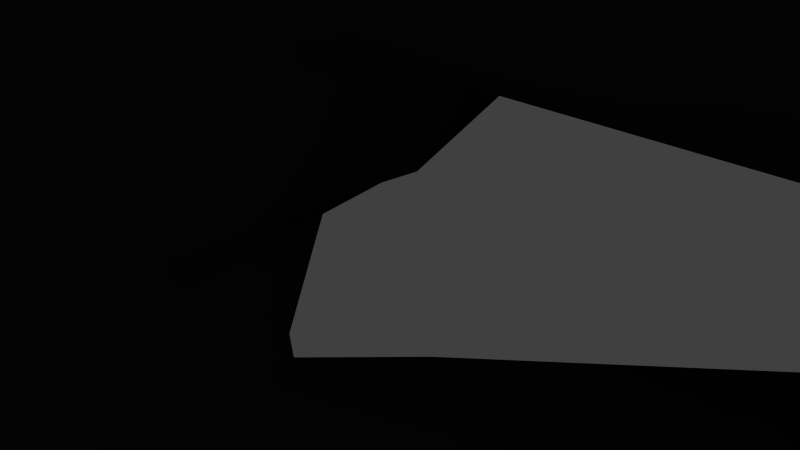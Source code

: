 # Source: destroyer.blend  (saved by Blender 2.66.0; exported with 4.5.12 LTS)
import bpy
from mathutils import Matrix  # noqa: F401  (used for matrix-valued properties, if any)

bpy.ops.wm.read_factory_settings(use_empty=True)
scene = bpy.context.scene
scene.name = 'Scene'

# ---- collections
col_collection_1 = bpy.data.collections.new('Collection 1'); scene.collection.children.link(col_collection_1)

# ---- materials (node trees are filled in below, after node groups)
mat_material = bpy.data.materials.new('Material')
mat_material.alpha_threshold = 0.0
mat_material.use_transparent_shadow = False
mat_material.roughness = 0.5
mat_material.line_color = (0.0, 0.0, 0.0, 1.0)
mat_destroyer_material = bpy.data.materials.new('destroyer_material')
mat_destroyer_material.alpha_threshold = 0.0
mat_destroyer_material.use_transparent_shadow = False
mat_destroyer_material.diffuse_color = (0.0, 0.0, 0.0, 1.0)
mat_destroyer_material.roughness = 0.5
mat_destroyer_material.line_color = (0.0, 0.0, 0.0, 1.0)

# ---- material node trees

# ---- world
world_world = bpy.data.worlds.new('World'); scene.world = world_world
world_world.color = (0.05088, 0.05088, 0.05088)
world_world.use_sun_shadow = False
world_world.sun_shadow_jitter_overblur = 0.0
world_world.cycles.sampling_method = 'MANUAL'
world_world.cycles.sample_map_resolution = 256

# ---- cameras
cam_camera = bpy.data.cameras.new('Camera')
cam_camera.clip_end = 100.0
cam_camera.lens = 35.0
cam_camera.sensor_width = 32.0
cam_camera.sensor_height = 18.0
cam_camera.ortho_scale = 7.314
cam_camera.dof.focus_distance = 0.0
cam_camera.dof.aperture_fstop = 128.0

# ---- lights
light_lamp = bpy.data.lights.new('Lamp', 'POINT')
light_lamp.transmission_factor = 0.0
light_lamp.cutoff_distance = 30.0
light_lamp.energy = 100.0
light_lamp.shadow_buffer_clip_start = 1.001
light_lamp.shadow_soft_size = 0.1
light_lamp.shadow_maximum_resolution = 0.006
light_lamp.use_absolute_resolution = True
light_lamp.cycles.use_multiple_importance_sampling = False

# ---- meshes
me_0_destroyer_t_pso = bpy.data.meshes.new('0_Destroyer_T.PSO')
me_0_destroyer_t_pso.from_pydata([(-4.306, 255.3, -39.48), (-4.701, 256.0, -41.11), (-2.013, 256.5, -41.24), (-6.019, 254.0, -39.48), (-6.534, 254.2, -40.3), (-5.11, 255.7, -41.0), (-1.516, 256.5, -41.25), (1.516, 256.5, -41.25), (1.28, 255.9, -39.48), (2.013, 256.5, -41.24), (4.701, 256.0, -41.11), (4.306, 255.3, -39.48), (5.11, 255.7, -41.0), (6.534, 254.2, -40.3), (6.019, 254.0, -39.48), (-1.777, 255.8, -39.48), (-4.743, 255.1, -39.48), (-1.28, 255.9, -39.48), (1.777, 255.8, -39.48), (4.743, 255.1, -39.48), (63.45, -257.7, -16.0), (-63.45, -257.7, -16.0), (-58.45, -257.7, 5.574), (58.45, -257.7, 5.574), (-53.32, -231.5, -47.0), (53.32, -231.5, -47.0), (53.32, -210.0, -47.0), (53.32, -231.5, -34.0), (-53.32, -231.5, -34.0), (-53.32, -210.0, -47.0), (-12.28, 250.1, -53.56), (-18.71, 237.0, -54.83), (0.0, 237.0, -54.83), (12.28, 250.1, -53.56), (18.71, 237.0, -54.83), (0.0, 255.5, -52.03), (0.0, 259.9, -46.0), (-6.688, 258.9, -46.0), (-11.16, 256.1, -46.0), (6.688, 258.9, -46.0), (11.16, 256.1, -46.0), (-65.94, 116.8, -55.21), (-57.29, 159.8, -54.71), (-73.67, 159.8, -54.71), (-61.98, 101.8, -55.21), (65.94, 116.8, -55.21), (73.67, 159.8, -54.71), (57.29, 159.8, -54.71), (61.98, 101.8, -55.21), (-63.5, 52.43, -52.72), (0.0, 161.8, -60.21), (63.5, 52.43, -52.72), (-53.91, -2.45, -52.23), (53.91, -2.45, -52.23), (-77.99, -59.49, -40.62), (-73.24, -59.49, -53.3), (77.99, -59.49, -40.62), (59.75, 0.0, -40.62), (73.24, -59.49, -53.3), (-59.75, 0.0, -40.62), (-70.0, -210.0, -39.0), (70.0, -210.0, -39.0), (-23.13, 238.0, -46.0), (-60.12, 162.8, -46.0), (60.12, 162.8, -46.0), (23.13, 238.0, -46.0), (-58.26, -25.0, 9.83), (-58.78, 5.0, -0.1698), (-54.34, 0.0, 9.83), (-40.06, -25.0, 25.0), (-61.07, -55.0, 9.83), (58.26, -25.0, 9.83), (54.34, 0.0, 9.83), (58.78, 5.0, -0.1698), (40.06, -25.0, 25.0), (61.07, -55.0, 9.83), (54.55, -208.0, 25.0), (54.55, -208.0, 9.274), (-54.55, -208.0, 9.274), (-54.55, -208.0, 25.0), (72.75, -208.0, 9.83), (-72.75, -208.0, 9.83), (-50.5, 159.8, -31.0), (-54.71, 159.8, -36.79), (-15.24, 236.0, -38.17), (-42.5, 161.8, -25.0), (50.5, 159.8, -31.0), (42.5, 161.8, -25.0), (15.24, 236.0, -38.17), (54.71, 159.8, -36.79), (-52.87, 108.6, -33.43), (-47.69, 135.2, -29.22), (-39.79, 63.0, -11.5), (-54.34, 52.86, -19.92), (52.87, 108.6, -33.43), (47.69, 135.2, -29.22), (54.34, 52.86, -19.92), (39.79, 63.0, -11.5), (0.0, 161.8, -22.0), (-5.0, 256.0, -41.33), (-11.97, 250.1, -42.54), (5.0, 256.0, -41.33), (11.97, 250.1, -42.54), (0.0, 248.6, -39.25), (-4.5, 255.2, -39.25), (-1.8, 256.6, -41.48), (-6.1, 253.8, -39.25), (-6.8, 254.1, -40.45), (-1.5, 255.8, -39.25), (4.5, 255.2, -39.25), (1.8, 256.6, -41.48), (1.5, 255.8, -39.25), (6.1, 253.8, -39.25), (6.8, 254.1, -40.45), (-7.4, 252.6, -40.12), (7.4, 252.6, -40.12), (6.9, 252.6, -39.25), (-5.8, 248.6, -39.25), (5.8, 248.6, -39.25), (-6.9, 252.6, -39.25), (-72.46, 131.8, -28.79), (-73.93, 159.8, -31.0), (-65.43, 101.8, -34.79), (-59.16, 52.91, -33.79), (72.46, 131.8, -28.79), (65.43, 101.8, -34.79), (64.98, 53.5, -37.0), (59.16, 52.91, -33.79), (-64.98, 53.5, -37.0), (73.93, 159.8, -31.0), (57.25, 0.0, -10.17), (-57.25, 0.0, -10.17), (-71.45, -218.0, 10.09), (-53.32, -218.0, 10.2), (53.32, -218.0, 10.2), (66.45, -224.0, 15.57), (71.45, -218.0, 10.09), (-66.45, -224.0, 15.57), (-71.45, -222.2, -0.1698), (-71.45, -217.2, 9.83), (71.45, -217.2, 9.83), (71.45, -222.2, -0.1698), (79.38, 159.8, -34.52), (79.38, 159.8, -50.48), (81.28, 159.8, -43.0), (-79.38, 159.8, -34.52), (-81.28, 159.8, -43.0), (-79.38, 159.8, -50.48), (-68.33, 102.3, -41.28), (-67.03, 102.3, -49.5), (-80.08, 128.8, -46.5), (-80.68, 131.8, -35.59), (-53.32, -210.0, -34.0), (-70.0, -210.0, -34.0), (-70.0, -210.0, -10.17), (-71.45, -217.2, -10.17), (-71.45, -231.5, -34.0), (71.45, -231.5, -34.0), (71.45, -217.2, -10.17), (70.0, -210.0, -10.17), (70.0, -210.0, -34.0), (53.32, -210.0, -34.0), (-85.81, -44.37, -37.12), (-85.81, -44.37, -12.9), (-95.95, -82.0, -14.67), (-101.5, -210.0, -37.62), (-94.19, -73.49, -37.12), (-66.45, 0.0, -37.12), (-101.5, -210.0, -10.23), (-84.95, -65.5, -11.17), (-93.83, -69.0, -2.17), (85.81, -44.37, -12.9), (95.95, -82.0, -14.67), (84.95, -65.5, -11.17), (93.83, -73.0, -2.17), (-204.3, -156.0, -34.17), (-206.7, -169.8, -40.95), (-189.0, -158.5, -39.95), (-138.9, -115.0, -12.17), (-133.9, -120.0, -22.17), (-155.1, -212.0, -18.17), (-155.1, -207.0, -28.17), (-189.0, -199.5, -37.95), (-216.5, -194.0, -34.17), (-206.7, -189.2, -41.17), (-171.3, -168.8, -37.95), (-171.3, -189.2, -33.95), (-98.0, -210.0, -39.41), (-209.5, -191.0, -24.17), (-155.1, -207.0, -8.17), (-199.3, -161.0, -24.17), (-83.03, -74.0, 7.83), (-133.9, -120.0, -2.17), (80.08, 128.8, -46.5), (68.33, 102.3, -41.28), (67.03, 102.3, -49.5), (80.68, 131.8, -35.59), (85.81, -44.37, -37.12), (94.19, -73.49, -37.12), (66.45, 0.0, -37.12), (101.5, -210.0, -37.62), (101.5, -210.0, -10.23), (189.0, -158.5, -39.95), (206.7, -169.8, -40.95), (204.3, -156.0, -34.17), (138.9, -115.0, -12.17), (133.9, -120.0, -22.17), (216.5, -194.0, -34.17), (206.7, -189.2, -41.17), (189.0, -199.5, -37.95), (155.1, -212.0, -18.17), (155.1, -207.0, -28.17), (171.3, -168.8, -37.95), (171.3, -189.2, -33.95), (98.0, -210.0, -39.41), (209.5, -191.0, -24.17), (199.3, -161.0, -24.17), (133.9, -120.0, -2.17), (155.1, -207.0, -8.17), (83.03, -74.0, 7.83), (-7.621, 198.9, -30.09), (7.621, 242.3, -38.71), (7.621, 198.9, -30.09), (-7.621, 242.3, -38.71), (3.811, 245.5, -38.98), (0.0, 222.7, -34.1), (-3.811, 245.5, -38.98), (-6.691, 226.2, -34.67), (6.691, 226.2, -34.67), (-1.526e-08, 222.6, -38.84), (-3.811, 223.4, -38.57), (3.811, 223.4, -38.57), (-6.691, 226.2, -38.1), (6.691, 226.2, -38.1), (-54.97, -279.4, 5.574), (54.97, -279.4, 5.574), (53.54, -279.2, -16.0), (-53.54, -279.2, -16.0), (-58.45, -265.5, 5.574), (-57.12, -273.0, 5.574), (57.12, -273.0, 5.574), (58.45, -265.5, 5.574), (61.05, -265.4, -16.0), (57.43, -272.9, -16.0), (-57.43, -272.9, -16.0), (-61.05, -265.4, -16.0), (-9.548, -279.4, 4.527), (9.548, -279.4, 4.527), (0.0, -257.7, 5.574), (-7.088, -273.0, 4.893), (7.088, -273.0, 4.893), (10.36, -279.2, -14.95), (-10.36, -279.2, -14.95), (-1.907e-06, -257.7, -16.0), (8.939, -272.9, -15.32), (-8.94, -272.9, -15.32), (-21.23, -279.4, 5.574), (-33.64, -279.4, 5.574), (-46.04, -279.4, 5.574), (-14.61, -265.5, 5.574), (-29.23, -265.5, 5.574), (-43.84, -265.5, 5.574), (-21.23, -273.0, 5.574), (-33.64, -273.0, 5.574), (-46.04, -273.0, 5.574), (21.23, -279.4, 5.574), (33.64, -279.4, 5.574), (46.04, -279.4, 5.574), (21.23, -273.0, 5.574), (33.64, -273.0, 5.574), (46.04, -273.0, 5.574), (14.61, -265.5, 5.574), (29.23, -265.5, 5.574), (43.84, -265.5, 5.574), (-23.05, -279.2, -16.0), (-36.51, -279.2, -16.0), (-49.98, -279.2, -16.0), (-23.05, -272.9, -16.0), (-36.51, -272.9, -16.0), (-49.98, -272.9, -16.0), (-15.86, -265.4, -16.0), (-31.73, -265.4, -16.0), (-47.59, -265.4, -16.0), (23.05, -279.2, -16.0), (36.51, -279.2, -16.0), (49.98, -279.2, -16.0), (15.86, -265.4, -16.0), (31.73, -265.4, -16.0), (47.59, -265.4, -16.0), (23.05, -272.9, -16.0), (36.51, -272.9, -16.0), (49.98, -272.9, -16.0), (-63.98, -257.7, -5.213), (63.98, -257.7, -5.213), (-62.8, -257.7, 0.1804), (-64.36, -257.7, -10.61), (62.8, -257.7, 0.1804), (64.36, -257.7, -10.61), (-58.63, -279.4, 1.484), (58.63, -279.4, 1.484), (58.48, -279.2, -11.91), (-58.48, -279.2, -11.91), (-60.49, -273.0, 1.484), (60.49, -273.0, 1.484), (60.49, -272.9, -11.91), (-60.49, -272.9, -11.91), (-6.32, -279.4, 1.484), (6.32, -279.4, 1.484), (-4.738, -273.0, 1.484), (4.738, -273.0, 1.484), (6.86, -279.2, -11.91), (-6.86, -279.2, -11.91), (5.0, -272.9, -12.44), (-5.0, -272.9, -12.44), (-61.78, -273.0, -1.865), (-62.81, -273.0, -5.213), (-62.2, -272.9, -8.561), (-59.39, -279.4, -1.865), (-59.97, -279.3, -5.213), (-59.44, -279.3, -8.561), (-4.149, -273.0, -1.865), (-3.634, -273.0, -5.213), (-3.946, -272.9, -8.561), (-5.343, -279.4, -1.865), (-4.917, -279.3, -5.213), (-5.566, -279.3, -8.561), (4.149, -273.0, -1.865), (3.634, -273.0, -5.213), (3.946, -272.9, -8.561), (5.343, -279.4, -1.865), (4.917, -279.3, -5.213), (5.566, -279.3, -8.561), (62.2, -272.9, -8.561), (62.81, -273.0, -5.213), (61.78, -273.0, -1.865), (59.44, -279.3, -8.561), (59.97, -279.3, -5.213), (59.39, -279.4, -1.865), (-9.537e-07, -260.3, -5.213), (-1.431e-06, -260.2, -12.29), (-4.768e-07, -260.3, 1.862), (-1.192e-06, -260.2, -9.268), (-7.153e-07, -260.3, -1.158), (14.79, -279.4, 5.574), (14.41, -273.0, 5.574), (7.306, -262.3, 5.574), (63.28, -265.4, -9.584), (63.85, -265.4, -5.213), (62.61, -265.5, -0.8421), (-7.931, -262.2, -16.0), (-16.31, -272.9, -16.0), (-16.05, -279.2, -16.0), (-14.41, -273.0, 5.574), (-7.306, -262.3, 5.574), (-14.79, -279.4, 5.574), (16.31, -272.9, -16.0), (7.931, -262.2, -16.0), (16.05, -279.2, -16.0), (-63.28, -265.4, -9.584), (-63.85, -265.4, -5.213), (-62.61, -265.5, -0.8421), (-61.18, -265.5, 2.366), (-62.25, -265.4, -12.79), (62.25, -265.4, -12.79), (61.18, -265.5, 2.366), (-180.1, -163.6, -38.95), (-180.1, -194.4, -35.95), (-175.7, -166.2, -38.45), (-206.7, -179.5, -41.06), (-171.3, -179.0, -35.95), (-197.9, -164.1, -40.45), (-197.9, -194.4, -39.56)], [], [(0, 2, 1), (5, 4, 3), (8, 7, 6), (11, 10, 9), (14, 13, 12), (0, 15, 2), (16, 5, 3), (17, 8, 6), (18, 11, 9), (19, 14, 12), (137, 294, 22), (294, 137, 138), (26, 25, 24), (135, 137, 248), (29, 26, 24), (137, 22, 248), (32, 31, 30), (32, 30, 33), (33, 34, 32), (37, 36, 35), (37, 35, 30), (38, 37, 30), (35, 36, 39), (39, 40, 33), (35, 39, 33), (43, 42, 41), (42, 44, 41), (47, 46, 45), (48, 47, 45), (50, 49, 44), (42, 50, 44), (50, 47, 48), (51, 50, 48), (31, 32, 50), (49, 50, 51), (50, 32, 34), (53, 52, 49), (30, 35, 33), (42, 31, 50), (47, 50, 34), (51, 53, 49), (52, 55, 54), (53, 57, 56), (54, 55, 29), (26, 58, 56), (29, 55, 58), (55, 52, 53), (59, 52, 54), (58, 53, 56), (60, 54, 29), (61, 26, 56), (26, 29, 58), (58, 55, 53), (63, 62, 31), (62, 38, 30), (42, 63, 31), (31, 62, 30), (34, 65, 64), (33, 40, 65), (47, 34, 64), (34, 33, 65), (68, 67, 66), (66, 70, 69), (69, 68, 66), (73, 72, 71), (75, 71, 74), (72, 74, 71), (76, 74, 69), (79, 78, 77), (76, 80, 75), (69, 74, 72), (70, 81, 79), (76, 77, 80), (78, 79, 81), (79, 76, 69), (76, 79, 77), (74, 76, 75), (68, 69, 72), (69, 70, 79), (84, 83, 82), (85, 84, 82), (88, 87, 86), (89, 88, 86), (90, 93, 92), (87, 97, 96), (98, 85, 92), (87, 98, 97), (99, 36, 37), (37, 38, 100), (99, 37, 100), (39, 36, 101), (39, 101, 102), (40, 39, 102), (82, 91, 85), (98, 92, 97), (15, 0, 104), (104, 0, 1), (1, 2, 105), (5, 16, 104), (16, 3, 106), (106, 3, 4), (107, 4, 5), (8, 17, 108), (108, 6, 105), (105, 6, 7), (109, 11, 18), (111, 18, 110), (110, 9, 10), (10, 11, 109), (112, 14, 19), (109, 19, 12), (12, 13, 113), (113, 13, 14), (106, 107, 114), (112, 116, 115), (106, 112, 109), (116, 112, 106), (84, 62, 63), (100, 62, 84), (98, 87, 222), (64, 65, 88), (88, 65, 102), (97, 92, 93), (2, 15, 105), (17, 6, 108), (7, 8, 111), (18, 9, 110), (117, 114, 100), (103, 117, 226), (99, 105, 36), (102, 115, 118), (118, 103, 224), (110, 101, 36), (114, 107, 100), (107, 99, 100), (113, 115, 102), (101, 113, 102), (104, 109, 111), (111, 108, 104), (118, 116, 103), (103, 116, 119), (119, 117, 103), (114, 117, 119), (118, 115, 116), (36, 105, 110), (38, 62, 100), (95, 86, 87), (65, 40, 102), (82, 121, 120), (120, 122, 90), (123, 90, 122), (123, 93, 90), (86, 95, 124), (124, 95, 94), (127, 126, 125), (93, 68, 72), (128, 59, 123), (96, 127, 94), (57, 126, 127), (94, 95, 87, 96), (85, 98, 220), (108, 15, 104), (99, 104, 1), (99, 1, 105), (99, 5, 104), (104, 16, 106), (107, 106, 4), (99, 107, 5), (111, 8, 108), (15, 108, 105), (110, 105, 7), (111, 109, 18), (7, 111, 110), (101, 110, 10), (101, 10, 109), (109, 112, 19), (101, 109, 12), (101, 12, 113), (112, 113, 14), (119, 106, 114), (113, 112, 115), (104, 106, 109), (119, 116, 106), (83, 84, 63), (117, 100, 84), (89, 64, 88), (118, 88, 102), (96, 97, 93), (91, 82, 120), (91, 120, 90), (128, 123, 122), (129, 86, 124), (125, 124, 94), (94, 127, 125), (96, 93, 72), (72, 73, 96), (130, 96, 73), (67, 68, 93), (93, 131, 67), (78, 81, 132), (135, 134, 133), (253, 21, 28), (136, 80, 77), (133, 134, 77), (132, 137, 133), (139, 138, 137), (141, 140, 135), (135, 136, 134), (133, 78, 132), (137, 135, 133), (20, 253, 27), (134, 136, 77), (78, 133, 77), (142, 64, 89), (129, 142, 89), (144, 143, 64), (144, 64, 142), (46, 47, 64), (86, 129, 89), (143, 46, 64), (63, 145, 83), (121, 82, 83), (147, 146, 63), (63, 146, 145), (43, 147, 63), (145, 121, 83), (42, 43, 63), (148, 128, 122), (148, 149, 49), (44, 49, 149), (44, 149, 150), (151, 150, 149), (148, 122, 120), (150, 151, 145), (41, 150, 146), (43, 41, 147), (151, 120, 121), (122, 44, 49), (49, 52, 59), (128, 148, 49), (41, 44, 150), (148, 151, 149), (151, 148, 120), (146, 150, 145), (147, 41, 146), (145, 151, 121), (128, 122, 49), (128, 49, 59), (153, 152, 28), (24, 28, 152), (156, 155, 154), (156, 28, 21), (156, 21, 155), (156, 153, 28), (29, 24, 152), (153, 156, 154), (159, 158, 157), (27, 161, 160), (161, 27, 25), (20, 157, 158), (27, 157, 20), (160, 159, 157), (157, 27, 160), (26, 161, 25), (164, 163, 162), (162, 163, 131), (164, 166, 165), (167, 131, 93), (167, 123, 59), (166, 164, 162), (167, 162, 131), (168, 164, 165), (123, 167, 93), (164, 169, 163), (131, 163, 169), (169, 164, 170), (170, 67, 131), (169, 170, 131), (173, 172, 171), (171, 130, 173), (172, 173, 174), (174, 173, 130), (73, 174, 130), (177, 370, 176, 175), (177, 175, 178), (178, 179, 177), (182, 181, 180), (182, 180, 183), (184, 371, 182, 183), (183, 175, 176), (177, 179, 185, 367, 365), (179, 181, 186), (186, 181, 182, 366), (54, 166, 162), (167, 59, 54), (178, 170, 164), (166, 54, 60), (165, 166, 187), (164, 168, 181), (155, 138, 180), (154, 155, 168), (155, 181, 168), (184, 183, 176, 368), (185, 179, 186, 369), (162, 167, 54), (179, 178, 164), (187, 166, 60), (179, 164, 181), (181, 155, 180), (180, 189, 188), (190, 175, 183), (178, 175, 190), (188, 189, 190), (178, 192, 191), (191, 66, 67), (70, 66, 191), (191, 192, 81), (180, 138, 139), (192, 190, 189), (139, 81, 189), (132, 139, 137), (139, 132, 81), (183, 180, 188), (188, 190, 183), (192, 178, 190), (170, 178, 191), (170, 191, 67), (70, 191, 81), (189, 180, 139), (81, 192, 189), (152, 153, 60), (61, 160, 161), (25, 27, 28), (29, 152, 60), (26, 61, 161), (24, 25, 28), (48, 45, 193), (126, 194, 125), (194, 126, 51), (51, 48, 195), (196, 194, 195), (194, 196, 124), (193, 144, 142), (45, 143, 144), (45, 46, 143), (196, 142, 129), (125, 126, 51), (57, 53, 51), (195, 48, 193), (195, 194, 51), (193, 196, 195), (125, 194, 124), (196, 193, 142), (193, 45, 144), (124, 196, 129), (48, 125, 51), (126, 57, 51), (172, 198, 197), (197, 199, 130), (200, 198, 172), (96, 130, 199), (127, 199, 57), (171, 172, 197), (171, 197, 130), (201, 200, 172), (127, 96, 199), (204, 203, 202), (205, 204, 202), (202, 206, 205), (209, 208, 207), (209, 207, 210), (210, 211, 209), (207, 208, 203), (206, 202, 212), (206, 212, 213), (211, 213, 209), (197, 198, 56), (199, 197, 56), (206, 211, 201), (172, 206, 201), (173, 172, 201), (205, 206, 172), (210, 141, 158), (158, 159, 201), (211, 158, 201), (61, 56, 198), (198, 200, 214), (204, 207, 203), (211, 206, 213), (57, 199, 56), (174, 205, 172), (211, 210, 158), (214, 61, 198), (210, 207, 215), (216, 215, 207), (205, 217, 216), (218, 215, 216), (219, 174, 73), (71, 75, 219), (219, 75, 80), (140, 141, 210), (205, 174, 219), (218, 216, 217), (80, 140, 218), (140, 136, 135), (136, 140, 80), (218, 210, 215), (204, 216, 207), (204, 205, 216), (71, 219, 73), (217, 219, 80), (218, 140, 210), (217, 205, 219), (80, 218, 217), (187, 153, 154), (168, 165, 154), (60, 153, 187), (165, 187, 154), (159, 160, 214), (200, 201, 159), (160, 61, 214), (200, 159, 214), (224, 233, 221), (229, 231, 224), (228, 221, 233), (227, 225, 230), (225, 228, 231), (230, 229, 226), (231, 228, 233), (230, 232, 227), (87, 88, 222), (117, 84, 223), (226, 117, 223), (88, 118, 221), (118, 224, 221), (84, 85, 220), (223, 84, 227), (84, 220, 227), (228, 225, 222), (227, 220, 225), (103, 229, 224), (228, 88, 221), (222, 88, 228), (225, 220, 222), (222, 220, 98), (225, 229, 230), (229, 225, 231), (229, 103, 226), (233, 224, 231), (232, 230, 226), (232, 226, 223), (223, 227, 232), (264, 239, 234, 258), (291, 243, 236, 285), (261, 238, 239, 264), (288, 242, 243, 291), (344, 250, 247, 343), (349, 253, 255, 350), (27, 253, 28), (350, 255, 252, 351), (248, 23, 135), (345, 248, 250, 344), (245, 21, 253, 349, 280, 281, 282), (242, 288, 287, 286, 356, 253, 20), (238, 261, 260, 259, 353, 248, 22), (241, 23, 248, 345, 271, 272, 273), (352, 262, 256, 354), (262, 263, 257, 256), (263, 264, 258, 257), (353, 259, 262, 352), (259, 260, 263, 262), (260, 261, 264, 263), (240, 270, 267, 235), (270, 269, 266, 267), (269, 268, 265, 266), (241, 273, 270, 240), (273, 272, 269, 270), (272, 271, 268, 269), (245, 282, 279, 244), (282, 281, 278, 279), (281, 280, 277, 278), (244, 279, 276, 237), (279, 278, 275, 276), (278, 277, 274, 275), (355, 289, 283, 357), (289, 290, 284, 283), (290, 291, 285, 284), (356, 286, 289, 355), (286, 287, 290, 289), (287, 288, 291, 290), (294, 138, 292), (138, 295, 292), (295, 138, 155), (295, 155, 21), (297, 20, 158), (141, 297, 158), (297, 141, 293), (296, 141, 135), (141, 296, 293), (296, 135, 23), (240, 235, 299, 303), (234, 239, 302, 298), (254, 251, 310, 312), (249, 246, 306, 308), (236, 243, 304, 300), (252, 255, 313, 311), (247, 250, 309, 307), (244, 237, 301, 305), (320, 308, 306, 323), (316, 305, 301, 319), (328, 312, 310, 331), (334, 303, 299, 337), (302, 314, 317, 298), (314, 315, 318, 317), (315, 316, 319, 318), (313, 322, 325, 311), (322, 321, 324, 325), (321, 320, 323, 324), (309, 326, 329, 307), (326, 327, 330, 329), (327, 328, 331, 330), (304, 332, 335, 300), (332, 333, 336, 335), (333, 334, 337, 336), (338, 327, 326, 342), (321, 338, 342, 320), (342, 326, 309, 340), (248, 340, 309, 250), (320, 342, 340, 308), (340, 248, 249, 308), (322, 341, 338, 321), (341, 328, 327, 338), (328, 341, 339, 312), (339, 253, 254, 312), (253, 339, 313, 255), (341, 322, 313, 339), (268, 344, 343, 265), (271, 345, 344, 268), (253, 356, 355, 254), (296, 348, 347, 293), (248, 353, 352, 249), (280, 349, 350, 277), (249, 352, 354, 246), (348, 334, 333, 347), (254, 355, 357, 251), (277, 350, 351, 274), (358, 316, 315, 359), (346, 297, 293, 347), (332, 346, 347, 333), (360, 294, 292, 359), (295, 358, 359, 292), (314, 360, 359, 315), (360, 314, 302, 361), (302, 239, 238, 361), (361, 22, 294), (22, 361, 238), (360, 361, 294), (362, 295, 21), (362, 358, 295), (362, 21, 245), (316, 358, 362, 305), (362, 245, 244, 305), (364, 241, 240, 303), (334, 348, 364, 303), (364, 296, 23), (364, 348, 296), (364, 23, 241), (346, 332, 304, 363), (304, 243, 242, 363), (363, 20, 297), (20, 363, 242), (346, 363, 297), (85, 91, 90, 92), (276, 275, 274, 351, 252, 311, 325, 324, 323, 306, 246, 354, 256, 257, 258, 234, 298, 317, 318, 319, 301, 237), (267, 266, 265, 343, 247, 307, 329, 330, 331, 310, 251, 357, 283, 284, 285, 236, 300, 335, 336, 337, 299, 235)])
me_0_destroyer_t_pso.polygons.foreach_set('use_smooth', [True] * 575)
me_0_destroyer_t_pso.polygons.foreach_set('material_index', [1, 1, 1, 1, 1, 1, 1, 1, 1, 1, 0, 0, 0, 0, 0, 0, 0, 0, 0, 0, 0, 0, 0, 0, 0, 0, 0, 0, 0, 0, 0, 0, 0, 0, 0, 0, 0, 0, 0, 0, 0, 0, 0, 0, 0, 0, 0, 0, 0, 0, 0, 0, 0, 0, 0, 0, 0, 0, 0, 0, 0, 0, 0, 0, 0, 0, 0, 0, 0, 0, 0, 0, 0, 0, 0, 0, 0, 0, 0, 0, 0, 0, 0, 0, 0, 0, 0, 0, 0, 0, 0, 0, 0, 0, 0, 0, 0, 0, 0, 0, 0, 0, 0, 0, 0, 0, 0, 0, 0, 0, 0, 0, 0, 0, 0, 0, 0, 0, 0, 0, 0, 0, 0, 0, 0, 0, 0, 0, 0, 0, 0, 0, 0, 0, 0, 0, 0, 0, 0, 0, 0, 0, 0, 0, 0, 0, 0, 0, 0, 0, 0, 0, 0, 0, 0, 0, 0, 0, 0, 0, 0, 0, 0, 0, 0, 0, 0, 0, 0, 0, 0, 0, 0, 0, 0, 0, 0, 0, 0, 0, 0, 0, 0, 0, 0, 0, 0, 0, 0, 0, 0, 0, 0, 0, 0, 0, 0, 0, 0, 0, 0, 0, 0, 0, 0, 0, 0, 0, 0, 0, 0, 0, 0, 0, 0, 0, 0, 0, 0, 0, 0, 0, 0, 0, 0, 0, 0, 0, 0, 0, 0, 0, 0, 0, 0, 0, 0, 0, 0, 0, 0, 0, 0, 0, 0, 0, 0, 0, 0, 0, 0, 0, 0, 0, 0, 0, 0, 0, 0, 0, 0, 0, 0, 0, 0, 0, 0, 0, 0, 0, 0, 0, 0, 0, 0, 0, 0, 0, 0, 0, 0, 0, 0, 0, 0, 0, 0, 0, 0, 0, 0, 0, 0, 0, 0, 0, 0, 0, 0, 0, 0, 0, 0, 0, 0, 0, 0, 0, 0, 0, 0, 0, 0, 0, 0, 0, 0, 0, 0, 0, 0, 0, 0, 0, 0, 0, 0, 0, 0, 0, 0, 0, 0, 0, 0, 0, 0, 0, 0, 0, 0, 0, 0, 0, 0, 0, 0, 0, 0, 0, 0, 0, 0, 0, 0, 0, 0, 0, 0, 0, 0, 0, 0, 0, 0, 0, 0, 0, 0, 0, 0, 0, 0, 0, 0, 0, 0, 0, 0, 0, 0, 0, 0, 0, 0, 0, 0, 0, 0, 0, 0, 0, 0, 0, 0, 0, 0, 0, 0, 0, 0, 0, 0, 0, 0, 0, 0, 0, 0, 0, 0, 0, 0, 0, 0, 0, 0, 0, 0, 0, 0, 0, 0, 0, 0, 0, 0, 0, 0, 0, 0, 0, 0, 0, 0, 0, 0, 0, 0, 0, 0, 0, 0, 0, 0, 0, 0, 0, 0, 0, 0, 0, 0, 0, 0, 0, 0, 0, 0, 0, 0, 0, 0, 0, 0, 0, 0, 0, 0, 0, 0, 0, 0, 0, 0, 0, 0, 0, 0, 0, 0, 0, 0, 0, 0, 0, 0, 0, 0, 0, 0, 0, 0, 0, 0, 0, 0, 0, 0, 0, 0, 0, 0, 0, 0, 0, 0, 0, 0, 0, 0, 0, 0, 0, 0, 0, 0, 0, 0, 0, 0, 0, 0, 0, 0, 0, 0, 0, 0, 0, 0, 0, 0, 0, 0, 0, 0, 0, 0, 0, 0, 0, 0, 0, 0, 0, 0, 0, 0, 0, 0, 0, 0, 0, 0, 0, 0, 0, 0, 0, 0, 0, 0, 0, 0, 0, 0, 0, 0, 0, 0, 0, 0, 0, 0])
_uv = me_0_destroyer_t_pso.uv_layers.new(name='UVMap')
_uv.uv.foreach_set('vector', [0.9113, 0.005885, 0.9325, 0.0164, 0.9133, 0.006734, 0.9087, 0.004527, 0.8907, 0.01323, 0.8891, 0.008881, 0.9302, 0.02502, 0.9369, 0.02137, 0.9373, 0.01924, 0.9185, 0.0433, 0.9202, 0.04198, 0.9337, 0.02604, 0.8974, 0.04911, 0.8972, 0.04452, 0.9168, 0.04575, 0.9113, 0.005885, 0.9267, 0.01146, 0.9325, 0.0164, 0.9017, 0.004588, 0.9087, 0.004527, 0.8891, 0.008881, 0.9298, 0.01858, 0.9302, 0.02502, 0.9373, 0.01924, 0.9295, 0.03269, 0.9185, 0.0433, 0.9337, 0.02604, 0.9104, 0.04822, 0.8974, 0.04911, 0.9168, 0.04575, 0.0, 0.0, 0.0, 0.0, 0.204, 0.1602, 0.0, 0.0, 0.2128, 0.1617, 0.0, 0.0, 0.1887, 0.1861, 0.1609, 0.18, 0.2081, 0.1585, 0.204, 0.1602, 0.0, 0.0, 0.0, 0.0, 0.2168, 0.1491, 0.1887, 0.1861, 0.2081, 0.1585, 0.204, 0.1602, 0.0, 0.0, 0.0, 0.0, 0.8163, 0.04443, 0.8003, 0.02842, 0.8522, 0.02362, 0.8163, 0.04443, 0.8522, 0.02362, 0.8574, 0.04982, 0.8574, 0.04982, 0.8077, 0.06533, 0.8163, 0.04443, 0.923, 0.009129, 0.9999, 0.007757, 0.9146, 0.02478, 0.923, 0.009129, 0.9146, 0.02478, 0.8522, 0.02362, 0.8835, 0.01544, 0.923, 0.009129, 0.8522, 0.02362, 0.9146, 0.02478, 0.9999, 0.007757, 0.9283, 0.03602, 0.9283, 0.03602, 0.8894, 0.04534, 0.8574, 0.04982, 0.9146, 0.02478, 0.9283, 0.03602, 0.8574, 0.04982, 0.5949, 0.05587, 0.5993, 0.04457, 0.5659, 0.07685, 0.5993, 0.04457, 0.5478, 0.07638, 0.5659, 0.07685, 0.6165, 0.1279, 0.6084, 0.1191, 0.5727, 0.1123, 0.5561, 0.12, 0.6165, 0.1279, 0.5727, 0.1123, 0.627, 0.08279, 0.4774, 0.07208, 0.5478, 0.07638, 0.5993, 0.04457, 0.627, 0.08279, 0.5478, 0.07638, 0.627, 0.08279, 0.6165, 0.1279, 0.5561, 0.12, 0.4914, 0.1502, 0.627, 0.08279, 0.5561, 0.12, 0.8003, 0.02842, 0.8163, 0.04443, 0.627, 0.08279, 0.4774, 0.07208, 0.627, 0.08279, 0.4914, 0.1502, 0.627, 0.08279, 0.8163, 0.04443, 0.8077, 0.06533, 0.415, 0.1517, 0.4061, 0.1044, 0.4774, 0.07208, 0.8522, 0.02362, 0.9146, 0.02478, 0.8574, 0.04982, 0.5993, 0.04457, 0.8003, 0.02842, 0.627, 0.08279, 0.6165, 0.1279, 0.627, 0.08279, 0.8077, 0.06533, 0.4914, 0.1502, 0.415, 0.1517, 0.4774, 0.07208, 0.4061, 0.1044, 0.3367, 0.1126, 0.3357, 0.1251, 0.415, 0.1517, 0.4138, 0.1449, 0.3439, 0.1671, 0.3357, 0.1251, 0.3367, 0.1126, 0.2168, 0.1491, 0.1887, 0.1861, 0.3493, 0.1787, 0.3439, 0.1671, 0.2168, 0.1491, 0.3367, 0.1126, 0.3493, 0.1787, 0.3367, 0.1126, 0.4061, 0.1044, 0.415, 0.1517, 0.4066, 0.1089, 0.4061, 0.1044, 0.3357, 0.1251, 0.3493, 0.1787, 0.415, 0.1517, 0.3439, 0.1671, 0.2193, 0.1558, 0.3357, 0.1251, 0.2168, 0.1491, 0.1771, 0.1851, 0.1887, 0.1861, 0.3439, 0.1671, 0.1887, 0.1861, 0.2168, 0.1491, 0.3493, 0.1787, 0.3493, 0.1787, 0.3367, 0.1126, 0.415, 0.1517, 0.5957, 0.05877, 0.8043, 0.03256, 0.8003, 0.02842, 0.8043, 0.03256, 0.8835, 0.01544, 0.8522, 0.02362, 0.5993, 0.04457, 0.5957, 0.05877, 0.8003, 0.02842, 0.8003, 0.02842, 0.8043, 0.03256, 0.8522, 0.02362, 0.8077, 0.06533, 0.8099, 0.05987, 0.6081, 0.1152, 0.8574, 0.04982, 0.8894, 0.04534, 0.8099, 0.05987, 0.6165, 0.1279, 0.8077, 0.06533, 0.6081, 0.1152, 0.8077, 0.06533, 0.8574, 0.04982, 0.8099, 0.05987, 0.4, 0.1323, 0.4059, 0.1237, 0.3703, 0.1415, 0.3703, 0.1415, 0.3367, 0.1386, 0.3657, 0.1356, 0.3657, 0.1356, 0.4, 0.1323, 0.3703, 0.1415, 0.4077, 0.122, 0.3966, 0.1143, 0.3603, 0.1143, 0.322, 0.1316, 0.3603, 0.1143, 0.3593, 0.1209, 0.3966, 0.1143, 0.3593, 0.1209, 0.3603, 0.1143, 0.1935, 0.154, 0.3593, 0.1209, 0.3657, 0.1356, 0.2291, 0.1761, 0.2226, 0.1676, 0.1737, 0.1697, 0.1935, 0.154, 0.1755, 0.1603, 0.322, 0.1316, 0.3657, 0.1356, 0.3593, 0.1209, 0.3966, 0.1143, 0.3367, 0.1386, 0.227, 0.1637, 0.2291, 0.1761, 0.1935, 0.154, 0.1737, 0.1697, 0.1755, 0.1603, 0.2226, 0.1676, 0.2291, 0.1761, 0.227, 0.1637, 0.2291, 0.1761, 0.1935, 0.154, 0.3657, 0.1356, 0.1935, 0.154, 0.2291, 0.1761, 0.1737, 0.1697, 0.3593, 0.1209, 0.1935, 0.154, 0.322, 0.1316, 0.4, 0.1323, 0.3657, 0.1356, 0.3966, 0.1143, 0.3657, 0.1356, 0.3367, 0.1386, 0.2291, 0.1761, 0.8064, 0.03471, 0.5913, 0.07093, 0.592, 0.08757, 0.6059, 0.1015, 0.8064, 0.03471, 0.592, 0.08757, 0.811, 0.05697, 0.6041, 0.06697, 0.5952, 0.08798, 0.6, 0.1047, 0.811, 0.05697, 0.5952, 0.08798, 0.5549, 0.09448, 0.466, 0.1173, 0.4964, 0.1154, 0.6041, 0.06697, 0.4905, 0.0858, 0.4645, 0.1071, 0.6076, 0.08301, 0.6059, 0.1015, 0.4964, 0.1154, 0.6041, 0.06697, 0.6076, 0.08301, 0.4905, 0.0858, 0.9129, 5.297e-05, 0.9999, 0.007757, 0.923, 0.009129, 0.923, 0.009129, 0.8835, 0.01544, 0.855, 0.02621, 0.9129, 5.297e-05, 0.923, 0.009129, 0.855, 0.02621, 0.9283, 0.03602, 0.9999, 0.007757, 0.9224, 0.04828, 0.9283, 0.03602, 0.9224, 0.04828, 0.859, 0.04626, 0.8894, 0.04534, 0.9283, 0.03602, 0.859, 0.04626, 0.592, 0.08757, 0.5759, 0.08522, 0.6059, 0.1015, 0.6076, 0.08301, 0.4964, 0.1154, 0.4905, 0.0858, 0.9267, 0.01146, 0.9113, 0.005885, 0.9046, 0.006984, 0.9046, 0.006984, 0.9113, 0.005885, 0.9133, 0.006734, 0.9133, 0.006734, 0.9325, 0.0164, 0.9412, 0.01766, 0.9087, 0.004527, 0.9017, 0.004588, 0.9046, 0.006984, 0.9017, 0.004588, 0.8891, 0.008881, 0.8854, 0.008956, 0.8854, 0.008956, 0.8891, 0.008881, 0.8907, 0.01323, 0.8877, 0.01432, 0.8907, 0.01323, 0.9087, 0.004527, 0.9302, 0.02502, 0.9298, 0.01858, 0.9255, 0.01547, 0.9255, 0.01547, 0.9373, 0.01924, 0.9412, 0.01766, 0.9412, 0.01766, 0.9373, 0.01924, 0.9369, 0.02137, 0.9121, 0.04489, 0.9185, 0.0433, 0.9295, 0.03269, 0.9263, 0.0296, 0.9295, 0.03269, 0.9415, 0.02141, 0.9415, 0.02141, 0.9337, 0.02604, 0.9202, 0.04198, 0.9202, 0.04198, 0.9185, 0.0433, 0.9121, 0.04489, 0.8941, 0.05049, 0.8974, 0.04911, 0.9104, 0.04822, 0.9121, 0.04489, 0.9104, 0.04822, 0.9168, 0.04575, 0.9168, 0.04575, 0.8972, 0.04452, 0.8938, 0.04469, 0.8938, 0.04469, 0.8972, 0.04452, 0.8974, 0.04911, 0.8854, 0.008956, 0.8877, 0.01432, 0.8712, 0.01919, 0.8941, 0.05049, 0.8763, 0.05027, 0.8768, 0.04653, 0.8854, 0.008956, 0.8941, 0.05049, 0.9121, 0.04489, 0.8763, 0.05027, 0.8941, 0.05049, 0.8854, 0.008956, 0.8064, 0.03471, 0.8043, 0.03256, 0.5957, 0.05877, 0.855, 0.02621, 0.8043, 0.03256, 0.8064, 0.03471, 0.6076, 0.08301, 0.6041, 0.06697, 0.6945, 0.08127, 0.6081, 0.1152, 0.8099, 0.05987, 0.811, 0.05697, 0.811, 0.05697, 0.8099, 0.05987, 0.859, 0.04626, 0.4905, 0.0858, 0.4964, 0.1154, 0.466, 0.1173, 0.9325, 0.0164, 0.9267, 0.01146, 0.9412, 0.01766, 0.9298, 0.01858, 0.9373, 0.01924, 0.9255, 0.01547, 0.9369, 0.02137, 0.9302, 0.02502, 0.9263, 0.0296, 0.9295, 0.03269, 0.9337, 0.02604, 0.9415, 0.02141, 0.8562, 0.0227, 0.8712, 0.01919, 0.855, 0.02621, 0.8611, 0.03544, 0.8562, 0.0227, 0.8494, 0.02667, 0.9129, 5.297e-05, 0.9412, 0.01766, 0.9999, 0.007757, 0.859, 0.04626, 0.8768, 0.04653, 0.8615, 0.04901, 0.8615, 0.04901, 0.8611, 0.03544, 0.8537, 0.04796, 0.9415, 0.02141, 0.9224, 0.04828, 0.9999, 0.007757, 0.8712, 0.01919, 0.8877, 0.01432, 0.855, 0.02621, 0.8877, 0.01432, 0.9129, 5.297e-05, 0.855, 0.02621, 0.8938, 0.04469, 0.8768, 0.04653, 0.859, 0.04626, 0.9224, 0.04828, 0.8938, 0.04469, 0.859, 0.04626, 0.9046, 0.006984, 0.9121, 0.04489, 0.9263, 0.0296, 0.9263, 0.0296, 0.9255, 0.01547, 0.9046, 0.006984, 0.8615, 0.04901, 0.8763, 0.05027, 0.8611, 0.03544, 0.8611, 0.03544, 0.8763, 0.05027, 0.8694, 0.01592, 0.8694, 0.01592, 0.8562, 0.0227, 0.8611, 0.03544, 0.8712, 0.01919, 0.8562, 0.0227, 0.8694, 0.01592, 0.8615, 0.04901, 0.8768, 0.04653, 0.8763, 0.05027, 0.9999, 0.007757, 0.9412, 0.01766, 0.9415, 0.02141, 0.8835, 0.01544, 0.8043, 0.03256, 0.855, 0.02621, 0.5827, 0.101, 0.5952, 0.08798, 0.6041, 0.06697, 0.8099, 0.05987, 0.8894, 0.04534, 0.859, 0.04626, 0.592, 0.08757, 0.5888, 0.0812, 0.5765, 0.09085, 0.5765, 0.09085, 0.5506, 0.09434, 0.5549, 0.09448, 0.4707, 0.1074, 0.5549, 0.09448, 0.5506, 0.09434, 0.4707, 0.1074, 0.466, 0.1173, 0.5549, 0.09448, 0.5952, 0.08798, 0.5827, 0.101, 0.5777, 0.09554, 0.5777, 0.09554, 0.5827, 0.101, 0.5575, 0.1056, 0.4727, 0.1166, 0.4819, 0.1341, 0.5525, 0.1053, 0.466, 0.1173, 0.4, 0.1323, 0.3966, 0.1143, 0.4734, 0.0891, 0.4066, 0.1089, 0.4707, 0.1074, 0.4645, 0.1071, 0.4727, 0.1166, 0.5575, 0.1056, 0.4138, 0.1449, 0.4819, 0.1341, 0.4727, 0.1166, 0.5575, 0.1056, 0.5808, 0.08631, 0.6041, 0.06697, 0.4645, 0.1071, 0.6059, 0.1015, 0.6076, 0.08301, 0.6887, 0.05475, 0.9255, 0.01547, 0.9267, 0.01146, 0.9046, 0.006984, 0.9129, 5.297e-05, 0.9046, 0.006984, 0.9133, 0.006734, 0.9129, 5.297e-05, 0.9133, 0.006734, 0.9412, 0.01766, 0.9129, 5.297e-05, 0.9087, 0.004527, 0.9046, 0.006984, 0.9046, 0.006984, 0.9017, 0.004588, 0.8854, 0.008956, 0.8877, 0.01432, 0.8854, 0.008956, 0.8907, 0.01323, 0.9129, 5.297e-05, 0.8877, 0.01432, 0.9087, 0.004527, 0.9263, 0.0296, 0.9302, 0.02502, 0.9255, 0.01547, 0.9267, 0.01146, 0.9255, 0.01547, 0.9412, 0.01766, 0.9415, 0.02141, 0.9412, 0.01766, 0.9369, 0.02137, 0.9263, 0.0296, 0.9121, 0.04489, 0.9295, 0.03269, 0.9369, 0.02137, 0.9263, 0.0296, 0.9415, 0.02141, 0.9224, 0.04828, 0.9415, 0.02141, 0.9202, 0.04198, 0.9224, 0.04828, 0.9202, 0.04198, 0.9121, 0.04489, 0.9121, 0.04489, 0.8941, 0.05049, 0.9104, 0.04822, 0.9224, 0.04828, 0.9121, 0.04489, 0.9168, 0.04575, 0.9224, 0.04828, 0.9168, 0.04575, 0.8938, 0.04469, 0.8941, 0.05049, 0.8938, 0.04469, 0.8974, 0.04911, 0.8694, 0.01592, 0.8854, 0.008956, 0.8712, 0.01919, 0.8938, 0.04469, 0.8941, 0.05049, 0.8768, 0.04653, 0.9046, 0.006984, 0.8854, 0.008956, 0.9121, 0.04489, 0.8694, 0.01592, 0.8763, 0.05027, 0.8854, 0.008956, 0.5913, 0.07093, 0.8064, 0.03471, 0.5957, 0.05877, 0.8562, 0.0227, 0.855, 0.02621, 0.8064, 0.03471, 0.6, 0.1047, 0.6081, 0.1152, 0.811, 0.05697, 0.8615, 0.04901, 0.811, 0.05697, 0.859, 0.04626, 0.4645, 0.1071, 0.4905, 0.0858, 0.466, 0.1173, 0.5759, 0.08522, 0.592, 0.08757, 0.5765, 0.09085, 0.5759, 0.08522, 0.5765, 0.09085, 0.5549, 0.09448, 0.4734, 0.0891, 0.4707, 0.1074, 0.5506, 0.09434, 0.5929, 0.09725, 0.5952, 0.08798, 0.5777, 0.09554, 0.5525, 0.1053, 0.5777, 0.09554, 0.5575, 0.1056, 0.5575, 0.1056, 0.4727, 0.1166, 0.5525, 0.1053, 0.4645, 0.1071, 0.466, 0.1173, 0.3966, 0.1143, 0.3966, 0.1143, 0.4077, 0.122, 0.4645, 0.1071, 0.4097, 0.1364, 0.4645, 0.1071, 0.4077, 0.122, 0.4059, 0.1237, 0.4, 0.1323, 0.466, 0.1173, 0.466, 0.1173, 0.4028, 0.1133, 0.4059, 0.1237, 0.2226, 0.1676, 0.227, 0.1637, 0.2153, 0.165, 0.1136, 0.1717, 0.1524, 0.1773, 0.2136, 0.1636, 0.0, 0.0, 0.2019, 0.1642, 0.0, 0.0, 0.1447, 0.1608, 0.1755, 0.1603, 0.1737, 0.1697, 0.2136, 0.1636, 0.1524, 0.1773, 0.1737, 0.1697, 0.2153, 0.165, 0.204, 0.1602, 0.2136, 0.1636, 0.216, 0.1623, 0.2128, 0.1617, 0.204, 0.1602, 0.1372, 0.1726, 0.1462, 0.1678, 0.1136, 0.1717, 0.1136, 0.1717, 0.1447, 0.1608, 0.1524, 0.1773, 0.2136, 0.1636, 0.2226, 0.1676, 0.2153, 0.165, 0.204, 0.1602, 0.1136, 0.1717, 0.2136, 0.1636, 0.0, 0.0, 0.0, 0.0, 0.05956, 0.188, 0.1524, 0.1773, 0.1447, 0.1608, 0.1737, 0.1697, 0.2226, 0.1676, 0.2136, 0.1636, 0.1737, 0.1697, 0.5963, 0.102, 0.6081, 0.1152, 0.6, 0.1047, 0.5929, 0.09725, 0.5963, 0.102, 0.6, 0.1047, 0.6, 0.1054, 0.6045, 0.1116, 0.6081, 0.1152, 0.6, 0.1054, 0.6081, 0.1152, 0.5963, 0.102, 0.6084, 0.1191, 0.6165, 0.1279, 0.6081, 0.1152, 0.5952, 0.08798, 0.5929, 0.09725, 0.6, 0.1047, 0.6045, 0.1116, 0.6084, 0.1191, 0.6081, 0.1152, 0.5957, 0.05877, 0.5903, 0.07605, 0.5913, 0.07093, 0.5888, 0.0812, 0.592, 0.08757, 0.5913, 0.07093, 0.5942, 0.06417, 0.5925, 0.07161, 0.5957, 0.05877, 0.5957, 0.05877, 0.5925, 0.07161, 0.5903, 0.07605, 0.5949, 0.05587, 0.5942, 0.06417, 0.5957, 0.05877, 0.5903, 0.07605, 0.5888, 0.0812, 0.5913, 0.07093, 0.5993, 0.04457, 0.5949, 0.05587, 0.5957, 0.05877, 0.5506, 0.08806, 0.4789, 0.07987, 0.5506, 0.09434, 0.5506, 0.08806, 0.5499, 0.08238, 0.479, 0.08156, 0.5478, 0.07638, 0.479, 0.08156, 0.5499, 0.08238, 0.5478, 0.07638, 0.5499, 0.08238, 0.5753, 0.08294, 0.5772, 0.08729, 0.5753, 0.08294, 0.5499, 0.08238, 0.5506, 0.08806, 0.5506, 0.09434, 0.5765, 0.09085, 0.5753, 0.08294, 0.5772, 0.08729, 0.5903, 0.07605, 0.5659, 0.07685, 0.5753, 0.08294, 0.5925, 0.07161, 0.5949, 0.05587, 0.5659, 0.07685, 0.5942, 0.06417, 0.5772, 0.08729, 0.5765, 0.09085, 0.5888, 0.0812, 0.1171, 0.2073, 0.118, 0.2225, 0.08166, 0.2225, 0.4774, 0.07208, 0.4061, 0.1044, 0.4066, 0.1089, 0.4789, 0.07987, 0.5506, 0.08806, 0.479, 0.08156, 0.5659, 0.07685, 0.5478, 0.07638, 0.5753, 0.08294, 0.5506, 0.08806, 0.5772, 0.08729, 0.5499, 0.08238, 0.5772, 0.08729, 0.5506, 0.08806, 0.5765, 0.09085, 0.5925, 0.07161, 0.5753, 0.08294, 0.5903, 0.07605, 0.5942, 0.06417, 0.5659, 0.07685, 0.5925, 0.07161, 0.5903, 0.07605, 0.5772, 0.08729, 0.5888, 0.0812, 0.08182, 0.2108, 0.1171, 0.2073, 0.08166, 0.2225, 0.4734, 0.0891, 0.4774, 0.07208, 0.4066, 0.1089, 0.2163, 0.157, 0.2143, 0.1546, 0.2019, 0.1642, 0.2081, 0.1585, 0.2019, 0.1642, 0.2143, 0.1546, 0.2062, 0.1601, 0.2151, 0.157, 0.2174, 0.1553, 0.2062, 0.1601, 0.2019, 0.1642, 0.1811, 0.1656, 0.2062, 0.1601, 0.1811, 0.1656, 0.2151, 0.157, 0.2062, 0.1601, 0.2163, 0.157, 0.2019, 0.1642, 0.2168, 0.1491, 0.2081, 0.1585, 0.2143, 0.1546, 0.2163, 0.157, 0.2062, 0.1601, 0.2174, 0.1553, 0.1596, 0.189, 0.1519, 0.1878, 0.1424, 0.1877, 0.1408, 0.1862, 0.1726, 0.1856, 0.1664, 0.1864, 0.1726, 0.1856, 0.1408, 0.1862, 0.1609, 0.18, 0.05956, 0.188, 0.1424, 0.1877, 0.1519, 0.1878, 0.1408, 0.1862, 0.1424, 0.1877, 0.05956, 0.188, 0.1664, 0.1864, 0.1596, 0.189, 0.1424, 0.1877, 0.1424, 0.1877, 0.1408, 0.1862, 0.1664, 0.1864, 0.1887, 0.1861, 0.1726, 0.1856, 0.1609, 0.18, 0.3059, 0.1406, 0.3409, 0.1189, 0.3463, 0.1272, 0.3463, 0.1272, 0.3409, 0.1189, 0.4028, 0.1133, 0.3059, 0.1406, 0.3211, 0.1363, 0.233, 0.1634, 0.4026, 0.1217, 0.4028, 0.1133, 0.466, 0.1173, 0.4026, 0.1217, 0.4707, 0.1074, 0.4066, 0.1089, 0.3211, 0.1363, 0.3059, 0.1406, 0.3463, 0.1272, 0.4026, 0.1217, 0.3463, 0.1272, 0.4028, 0.1133, 0.2375, 0.159, 0.3059, 0.1406, 0.233, 0.1634, 0.4707, 0.1074, 0.4026, 0.1217, 0.466, 0.1173, 0.3059, 0.1406, 0.3184, 0.1313, 0.3409, 0.1189, 0.4028, 0.1133, 0.3409, 0.1189, 0.3184, 0.1313, 0.3184, 0.1313, 0.3059, 0.1406, 0.3096, 0.136, 0.3096, 0.136, 0.4059, 0.1237, 0.4028, 0.1133, 0.3184, 0.1313, 0.3096, 0.136, 0.4028, 0.1133, 0.3181, 0.1508, 0.3206, 0.1759, 0.3493, 0.1585, 0.3493, 0.1585, 0.4097, 0.1364, 0.3181, 0.1508, 0.2638, 0.1217, 0.3181, 0.1508, 0.2823, 0.144, 0.2823, 0.144, 0.3181, 0.1508, 0.4097, 0.1364, 0.4077, 0.122, 0.2823, 0.144, 0.4097, 0.1364, 0.2595, 0.1618, 0.2594, 0.1622, 0.2593, 0.1627, 0.2594, 0.1639, 0.2595, 0.1618, 0.2594, 0.1639, 0.2758, 0.1542, 0.2758, 0.1542, 0.278, 0.1538, 0.2595, 0.1618, 0.2564, 0.1608, 0.2483, 0.158, 0.2502, 0.1617, 0.2564, 0.1608, 0.2502, 0.1617, 0.2594, 0.1633, 0.2586, 0.1625, 0.2575, 0.1616, 0.2564, 0.1608, 0.2594, 0.1633, 0.2594, 0.1633, 0.2594, 0.1639, 0.2593, 0.1627, 0.2595, 0.1618, 0.278, 0.1538, 0.2595, 0.1613, 0.2595, 0.1614, 0.2595, 0.1615, 0.278, 0.1538, 0.2483, 0.158, 0.2543, 0.1599, 0.2543, 0.1599, 0.2483, 0.158, 0.2564, 0.1608, 0.2553, 0.1604, 0.3357, 0.1251, 0.3211, 0.1363, 0.3463, 0.1272, 0.4026, 0.1217, 0.4066, 0.1089, 0.3357, 0.1251, 0.2758, 0.1542, 0.3096, 0.136, 0.3059, 0.1406, 0.3211, 0.1363, 0.3357, 0.1251, 0.2193, 0.1558, 0.233, 0.1634, 0.3211, 0.1363, 0.227, 0.1553, 0.3059, 0.1406, 0.2375, 0.159, 0.2483, 0.158, 0.2151, 0.157, 0.2128, 0.1617, 0.2502, 0.1617, 0.2174, 0.1553, 0.2151, 0.157, 0.2375, 0.159, 0.2151, 0.157, 0.2483, 0.158, 0.2375, 0.159, 0.2586, 0.1625, 0.2594, 0.1633, 0.2593, 0.1627, 0.259, 0.1626, 0.2595, 0.1613, 0.278, 0.1538, 0.2543, 0.1599, 0.2569, 0.1606, 0.3463, 0.1272, 0.4026, 0.1217, 0.3357, 0.1251, 0.278, 0.1538, 0.2758, 0.1542, 0.3059, 0.1406, 0.227, 0.1553, 0.3211, 0.1363, 0.2193, 0.1558, 0.278, 0.1538, 0.3059, 0.1406, 0.2483, 0.158, 0.2483, 0.158, 0.2151, 0.157, 0.2502, 0.1617, 0.2502, 0.1617, 0.2524, 0.1659, 0.259, 0.165, 0.2609, 0.1656, 0.2594, 0.1639, 0.2594, 0.1633, 0.2758, 0.1542, 0.2594, 0.1639, 0.2609, 0.1656, 0.259, 0.165, 0.2524, 0.1659, 0.2609, 0.1656, 0.2758, 0.1542, 0.273, 0.1561, 0.3074, 0.1375, 0.3074, 0.1375, 0.3703, 0.1415, 0.4059, 0.1237, 0.3367, 0.1386, 0.3703, 0.1415, 0.3074, 0.1375, 0.3074, 0.1375, 0.273, 0.1561, 0.227, 0.1637, 0.2502, 0.1617, 0.2128, 0.1617, 0.216, 0.1623, 0.273, 0.1561, 0.2609, 0.1656, 0.2524, 0.1659, 0.216, 0.1623, 0.227, 0.1637, 0.2524, 0.1659, 0.2153, 0.165, 0.216, 0.1623, 0.204, 0.1602, 0.216, 0.1623, 0.2153, 0.165, 0.227, 0.1637, 0.2594, 0.1633, 0.2502, 0.1617, 0.259, 0.165, 0.259, 0.165, 0.2609, 0.1656, 0.2594, 0.1633, 0.273, 0.1561, 0.2758, 0.1542, 0.2609, 0.1656, 0.3096, 0.136, 0.2758, 0.1542, 0.3074, 0.1375, 0.3096, 0.136, 0.3074, 0.1375, 0.4059, 0.1237, 0.3367, 0.1386, 0.3074, 0.1375, 0.227, 0.1637, 0.2524, 0.1659, 0.2502, 0.1617, 0.216, 0.1623, 0.227, 0.1637, 0.273, 0.1561, 0.2524, 0.1659, 0.2143, 0.1546, 0.2163, 0.157, 0.2193, 0.1558, 0.1771, 0.1851, 0.1664, 0.1864, 0.1726, 0.1856, 0.1609, 0.18, 0.1408, 0.1862, 0.2019, 0.1642, 0.2168, 0.1491, 0.2143, 0.1546, 0.2193, 0.1558, 0.1887, 0.1861, 0.1771, 0.1851, 0.1726, 0.1856, 0.2081, 0.1585, 0.1609, 0.18, 0.2019, 0.1642, 0.5561, 0.12, 0.5727, 0.1123, 0.5793, 0.103, 0.4901, 0.1413, 0.5546, 0.1099, 0.5525, 0.1053, 0.5546, 0.1099, 0.4901, 0.1413, 0.4895, 0.1404, 0.4895, 0.1404, 0.5561, 0.12, 0.5559, 0.1144, 0.5795, 0.09831, 0.5546, 0.1099, 0.5559, 0.1144, 0.5546, 0.1099, 0.5795, 0.09831, 0.5777, 0.09554, 0.5793, 0.103, 0.6, 0.1054, 0.5963, 0.102, 0.5727, 0.1123, 0.6045, 0.1116, 0.6, 0.1054, 0.5727, 0.1123, 0.6084, 0.1191, 0.6045, 0.1116, 0.5795, 0.09831, 0.5963, 0.102, 0.5929, 0.09725, 0.1536, 0.2225, 0.1182, 0.2189, 0.1181, 0.2073, 0.4138, 0.1449, 0.415, 0.1517, 0.4914, 0.1502, 0.5559, 0.1144, 0.5561, 0.12, 0.5793, 0.103, 0.5559, 0.1144, 0.5546, 0.1099, 0.4895, 0.1404, 0.5793, 0.103, 0.5795, 0.09831, 0.5559, 0.1144, 0.5525, 0.1053, 0.5546, 0.1099, 0.5777, 0.09554, 0.5795, 0.09831, 0.5793, 0.103, 0.5963, 0.102, 0.5793, 0.103, 0.5727, 0.1123, 0.6, 0.1054, 0.5777, 0.09554, 0.5795, 0.09831, 0.5929, 0.09725, 0.1544, 0.2073, 0.1536, 0.2225, 0.1181, 0.2073, 0.4819, 0.1341, 0.4138, 0.1449, 0.4914, 0.1502, 0.3206, 0.1759, 0.3289, 0.1669, 0.3505, 0.155, 0.3505, 0.155, 0.4047, 0.1324, 0.4097, 0.1364, 0.1803, 0.1713, 0.3289, 0.1669, 0.3206, 0.1759, 0.4645, 0.1071, 0.4097, 0.1364, 0.4047, 0.1324, 0.4727, 0.1166, 0.4047, 0.1324, 0.4138, 0.1449, 0.3493, 0.1585, 0.3206, 0.1759, 0.3505, 0.155, 0.3493, 0.1585, 0.3505, 0.155, 0.4097, 0.1364, 0.1812, 0.1759, 0.1803, 0.1713, 0.3206, 0.1759, 0.4727, 0.1166, 0.4645, 0.1071, 0.4047, 0.1324, 0.2105, 0.1461, 0.2114, 0.1474, 0.2115, 0.1483, 0.2278, 0.1436, 0.2105, 0.1461, 0.2115, 0.1483, 0.2115, 0.1483, 0.227, 0.144, 0.2278, 0.1436, 0.2106, 0.1518, 0.2112, 0.1484, 0.2114, 0.1469, 0.2106, 0.1518, 0.2114, 0.1469, 0.2048, 0.1549, 0.2048, 0.1549, 0.2067, 0.1618, 0.2106, 0.1518, 0.2114, 0.1469, 0.2112, 0.1484, 0.2114, 0.1474, 0.227, 0.144, 0.2115, 0.1483, 0.2116, 0.1498, 0.227, 0.144, 0.2116, 0.1498, 0.2092, 0.1548, 0.2067, 0.1618, 0.2092, 0.1548, 0.2106, 0.1518, 0.3505, 0.155, 0.3289, 0.1669, 0.3439, 0.1671, 0.4047, 0.1324, 0.3505, 0.155, 0.3439, 0.1671, 0.227, 0.144, 0.2067, 0.1618, 0.1812, 0.1759, 0.2638, 0.1217, 0.227, 0.144, 0.1812, 0.1759, 0.08155, 0.2073, 0.07127, 0.2166, 5.297e-05, 0.2073, 0.2278, 0.1436, 0.227, 0.144, 0.2638, 0.1217, 0.2048, 0.1549, 0.1372, 0.1726, 0.1519, 0.1878, 0.1519, 0.1878, 0.1596, 0.189, 0.1812, 0.1759, 0.2067, 0.1618, 0.1519, 0.1878, 0.1812, 0.1759, 0.1771, 0.1851, 0.3439, 0.1671, 0.3289, 0.1669, 0.3289, 0.1669, 0.1803, 0.1713, 0.1805, 0.1855, 0.2105, 0.1461, 0.2114, 0.1469, 0.2114, 0.1474, 0.2067, 0.1618, 0.227, 0.144, 0.2092, 0.1548, 0.4138, 0.1449, 0.4047, 0.1324, 0.3439, 0.1671, 0.2823, 0.144, 0.2278, 0.1436, 0.2638, 0.1217, 0.2067, 0.1618, 0.2048, 0.1549, 0.1519, 0.1878, 0.1805, 0.1855, 0.1771, 0.1851, 0.3289, 0.1669, 0.2048, 0.1549, 0.2114, 0.1469, 0.2099, 0.1454, 0.2108, 0.1433, 0.2099, 0.1454, 0.2114, 0.1469, 0.2278, 0.1436, 0.2279, 0.1435, 0.2108, 0.1433, 0.2035, 0.1473, 0.2099, 0.1454, 0.2108, 0.1433, 0.284, 0.1439, 0.2823, 0.144, 0.4077, 0.122, 0.3603, 0.1143, 0.322, 0.1316, 0.284, 0.1439, 0.284, 0.1439, 0.322, 0.1316, 0.1755, 0.1603, 0.1462, 0.1678, 0.1372, 0.1726, 0.2048, 0.1549, 0.2278, 0.1436, 0.2823, 0.144, 0.284, 0.1439, 0.2035, 0.1473, 0.2108, 0.1433, 0.2279, 0.1435, 0.1755, 0.1603, 0.1462, 0.1678, 0.2035, 0.1473, 0.1462, 0.1678, 0.1447, 0.1608, 0.1136, 0.1717, 0.1447, 0.1608, 0.1462, 0.1678, 0.1755, 0.1603, 0.2035, 0.1473, 0.2048, 0.1549, 0.2099, 0.1454, 0.2105, 0.1461, 0.2108, 0.1433, 0.2114, 0.1469, 0.2105, 0.1461, 0.2278, 0.1436, 0.2108, 0.1433, 0.3603, 0.1143, 0.284, 0.1439, 0.4077, 0.122, 0.2279, 0.1435, 0.284, 0.1439, 0.1755, 0.1603, 0.2035, 0.1473, 0.1462, 0.1678, 0.2048, 0.1549, 0.2279, 0.1435, 0.2278, 0.1436, 0.284, 0.1439, 0.1755, 0.1603, 0.2035, 0.1473, 0.2279, 0.1435, 0.227, 0.1553, 0.2163, 0.157, 0.2174, 0.1553, 0.2375, 0.159, 0.233, 0.1634, 0.2174, 0.1553, 0.2193, 0.1558, 0.2163, 0.157, 0.227, 0.1553, 0.233, 0.1634, 0.227, 0.1553, 0.2174, 0.1553, 0.1596, 0.189, 0.1664, 0.1864, 0.1805, 0.1855, 0.1803, 0.1713, 0.1812, 0.1759, 0.1596, 0.189, 0.1664, 0.1864, 0.1771, 0.1851, 0.1805, 0.1855, 0.1803, 0.1713, 0.1596, 0.189, 0.1805, 0.1855, 0.8537, 0.04796, 0.7761, 0.05891, 0.8361, 0.05434, 0.7771, 0.05191, 0.7757, 0.05484, 0.8537, 0.04796, 0.7743, 0.06139, 0.8361, 0.05434, 0.7761, 0.05891, 0.7707, 0.04413, 0.7774, 0.05181, 0.7746, 0.04971, 0.7774, 0.05181, 0.7743, 0.06139, 0.7757, 0.05484, 0.7746, 0.04971, 0.7771, 0.05191, 0.8494, 0.02667, 0.7757, 0.05484, 0.7743, 0.06139, 0.7761, 0.05891, 0.7746, 0.04971, 0.7733, 0.04581, 0.7707, 0.04413, 0.6041, 0.06697, 0.811, 0.05697, 0.6945, 0.08127, 0.8562, 0.0227, 0.8064, 0.03471, 0.8308, 0.02746, 0.8494, 0.02667, 0.8562, 0.0227, 0.8308, 0.02746, 0.811, 0.05697, 0.8615, 0.04901, 0.8361, 0.05434, 0.8615, 0.04901, 0.8537, 0.04796, 0.8361, 0.05434, 0.8064, 0.03471, 0.6059, 0.1015, 0.6887, 0.05475, 0.8308, 0.02746, 0.8064, 0.03471, 0.7707, 0.04413, 0.8064, 0.03471, 0.6887, 0.05475, 0.7707, 0.04413, 0.7774, 0.05181, 0.0, 0.0, 0.7743, 0.06139, 0.6887, 0.05475, 0.0, 0.0, 0.7707, 0.04413, 0.8611, 0.03544, 0.7771, 0.05191, 0.8537, 0.04796, 0.7743, 0.06139, 0.811, 0.05697, 0.8361, 0.05434, 0.6945, 0.08127, 0.811, 0.05697, 0.7743, 0.06139, 0.0, 0.0, 0.0, 0.0, 0.0, 0.0, 0.0, 0.0, 0.6076, 0.08301, 0.6945, 0.08127, 0.7774, 0.05181, 0.7771, 0.05191, 0.7746, 0.04971, 0.7771, 0.05191, 0.7774, 0.05181, 0.7757, 0.05484, 0.7771, 0.05191, 0.8611, 0.03544, 0.8494, 0.02667, 0.7761, 0.05891, 0.8537, 0.04796, 0.7757, 0.05484, 0.7733, 0.04581, 0.7746, 0.04971, 0.8494, 0.02667, 0.7733, 0.04581, 0.8494, 0.02667, 0.8308, 0.02746, 0.8308, 0.02746, 0.7707, 0.04413, 0.7733, 0.04581, 0.1594, 0.182, 0.1739, 0.1798, 0.1739, 0.1798, 0.1594, 0.182, 0.06969, 0.1862, 0.05956, 0.188, 0.05956, 0.188, 0.06969, 0.1862, 0.1594, 0.182, 0.1739, 0.1798, 0.1739, 0.1798, 0.1594, 0.182, 0.06969, 0.1862, 0.05956, 0.188, 0.05956, 0.188, 0.06969, 0.1862, 0.05075, 0.1992, 0.05799, 0.198, 0.05799, 0.198, 0.05075, 0.1992, 0.1456, 0.1722, 0.1406, 0.1731, 0.1406, 0.1731, 0.1456, 0.1722, 0.0, 0.0, 0.0, 0.0, 0.1408, 0.1862, 0.1456, 0.1722, 0.1406, 0.1731, 0.1406, 0.1731, 0.1456, 0.1722, 0.0, 0.0, 5.297e-05, 0.2072, 0.0, 0.0, 0.05075, 0.1992, 0.05799, 0.198, 0.05799, 0.198, 0.05075, 0.1992, 0.0, 0.0, 0.0, 0.0, 0.1811, 0.1656, 0.1585, 0.1449, 0.1358, 0.1242, 0.09055, 0.08282, 0.04527, 0.04141, 0.1001, 0.1806, 0.07505, 0.1354, 0.05004, 0.09028, 0.02502, 0.04514, 0.01251, 0.02257, 0.0, 0.0, 0.0, 0.0, 0.1159, 0.1889, 0.08694, 0.1417, 0.05796, 0.09444, 0.02898, 0.04722, 0.01449, 0.02361, 0.0, 0.0, 0.0, 0.0, 0.0, 0.0, 0.0, 0.0, 5.297e-05, 0.2072, 4.635e-05, 0.1813, 3.973e-05, 0.1554, 2.648e-05, 0.1036, 1.324e-05, 0.05179, 0.1232, 0.1877, 0.1304, 0.1866, 0.1304, 0.1866, 0.1232, 0.1877, 0.1304, 0.1866, 0.1449, 0.1843, 0.1449, 0.1843, 0.1304, 0.1866, 0.1449, 0.1843, 0.1594, 0.182, 0.1594, 0.182, 0.1449, 0.1843, 0.1232, 0.1877, 0.1304, 0.1866, 0.1304, 0.1866, 0.1232, 0.1877, 0.1304, 0.1866, 0.1449, 0.1843, 0.1449, 0.1843, 0.1304, 0.1866, 0.1449, 0.1843, 0.1594, 0.182, 0.1594, 0.182, 0.1449, 0.1843, 5.297e-05, 0.2072, 0.01454, 0.2049, 0.01454, 0.2049, 5.297e-05, 0.2072, 0.01454, 0.2049, 0.02902, 0.2026, 0.02902, 0.2026, 0.01454, 0.2049, 0.02902, 0.2026, 0.0435, 0.2003, 0.0435, 0.2003, 0.02902, 0.2026, 5.297e-05, 0.2072, 0.01454, 0.2049, 0.01454, 0.2049, 5.297e-05, 0.2072, 0.01454, 0.2049, 0.02902, 0.2026, 0.02902, 0.2026, 0.01454, 0.2049, 0.02902, 0.2026, 0.0435, 0.2003, 0.0435, 0.2003, 0.02902, 0.2026, 0.1811, 0.1656, 0.171, 0.1675, 0.171, 0.1675, 0.1811, 0.1656, 0.171, 0.1675, 0.1608, 0.1694, 0.1608, 0.1694, 0.171, 0.1675, 0.1608, 0.1694, 0.1507, 0.1712, 0.1507, 0.1712, 0.1608, 0.1694, 0.1811, 0.1656, 0.171, 0.1675, 0.171, 0.1675, 0.1811, 0.1656, 0.171, 0.1675, 0.1608, 0.1694, 0.1608, 0.1694, 0.171, 0.1675, 0.1608, 0.1694, 0.1507, 0.1712, 0.1507, 0.1712, 0.1608, 0.1694, 0.09501, 0.1815, 0.08995, 0.1824, 0.08995, 0.1824, 0.09501, 0.1815, 0.08995, 0.1824, 0.07982, 0.1843, 0.07982, 0.1843, 0.08995, 0.1824, 0.07982, 0.1843, 0.06969, 0.1862, 0.06969, 0.1862, 0.07982, 0.1843, 0.09501, 0.1815, 0.08995, 0.1824, 0.08995, 0.1824, 0.09501, 0.1815, 0.08995, 0.1824, 0.07982, 0.1843, 0.07982, 0.1843, 0.08995, 0.1824, 0.07982, 0.1843, 0.06969, 0.1862, 0.06969, 0.1862, 0.07982, 0.1843, 0.0, 0.0, 0.0, 0.0, 0.0, 0.0, 0.0, 0.0, 0.0, 0.0, 0.0, 0.0, 0.0, 0.0, 0.2151, 0.157, 0.0, 0.0, 0.0, 0.0, 0.1811, 0.1656, 0.0, 0.0, 0.0, 0.0, 0.1519, 0.1878, 0.0, 0.0, 0.0, 0.0, 0.0, 0.0, 0.1372, 0.1726, 0.0, 0.0, 0.0, 0.0, 0.0, 0.0, 0.0, 0.0, 0.1136, 0.1717, 0.0, 0.0, 0.0, 0.0, 0.0, 0.0, 0.0, 0.0, 0.0, 0.0, 5.297e-05, 0.2072, 0.0, 0.0, 5.297e-05, 0.2072, 5.297e-05, 0.2072, 5.297e-05, 0.2072, 5.297e-05, 0.2072, 0.1739, 0.1798, 0.1739, 0.1798, 0.1739, 0.1798, 0.1739, 0.1798, 0.1001, 0.1806, 0.1001, 0.1806, 0.1001, 0.1806, 0.1001, 0.1806, 0.1159, 0.1889, 0.1159, 0.1889, 0.1159, 0.1889, 0.1159, 0.1889, 0.05956, 0.188, 0.05956, 0.188, 0.05956, 0.188, 0.05956, 0.188, 0.1406, 0.1731, 0.1406, 0.1731, 0.1406, 0.1731, 0.1406, 0.1731, 0.05799, 0.198, 0.05799, 0.198, 0.05799, 0.198, 0.05799, 0.198, 0.1811, 0.1656, 0.1811, 0.1656, 0.1811, 0.1656, 0.1811, 0.1656, 0.08694, 0.1417, 0.1159, 0.1889, 0.0, 0.0, 0.03515, 0.04328, 0.1358, 0.1242, 0.1811, 0.1656, 0.0, 0.0, 0.04346, 0.04494, 0.07505, 0.1354, 0.1001, 0.1806, 0.0, 0.0, 0.0145, 0.04951, 3.973e-05, 0.1554, 5.297e-05, 0.2072, 0.0, 0.0, 0.01489, 0.04701, 0.0, 0.0, 0.04527, 0.04141, 0.1304, 0.1348, 0.1739, 0.1798, 0.04527, 0.04141, 0.09055, 0.08282, 0.08693, 0.08988, 0.1304, 0.1348, 0.09055, 0.08282, 0.1358, 0.1242, 0.04346, 0.04494, 0.08693, 0.08988, 0.0, 0.0, 0.02898, 0.04722, 0.1054, 0.1298, 0.1406, 0.1731, 0.02898, 0.04722, 0.05796, 0.09444, 0.07029, 0.08655, 0.1054, 0.1298, 0.05796, 0.09444, 0.08694, 0.1417, 0.03515, 0.04328, 0.07029, 0.08655, 0.0, 0.0, 0.02502, 0.04514, 0.04349, 0.1485, 0.05799, 0.198, 0.02502, 0.04514, 0.05004, 0.09028, 0.02899, 0.09901, 0.04349, 0.1485, 0.05004, 0.09028, 0.07505, 0.1354, 0.0145, 0.04951, 0.02899, 0.09901, 0.0, 0.0, 1.324e-05, 0.05179, 0.04467, 0.141, 0.05956, 0.188, 1.324e-05, 0.05179, 2.648e-05, 0.1036, 0.02978, 0.09402, 0.04467, 0.141, 2.648e-05, 0.1036, 3.973e-05, 0.1554, 0.01489, 0.04701, 0.02978, 0.09402, 0.0, 0.0, 0.02502, 0.04514, 0.0, 0.0, 0.0, 0.0, 0.0, 0.0, 0.0, 0.0, 0.0, 0.0, 0.05796, 0.09444, 0.0, 0.0, 0.0, 0.0, 0.0, 0.0, 0.0, 0.0, 0.0, 0.0, 0.0, 0.0, 0.05799, 0.198, 0.05799, 0.198, 0.0, 0.0, 0.0, 0.0, 0.0, 0.0, 0.08694, 0.1417, 0.0, 0.0, 0.1159, 0.1889, 0.1159, 0.1889, 0.0, 0.0, 0.0, 0.0, 0.0, 0.0, 0.0, 0.0, 0.02898, 0.04722, 0.0, 0.0, 0.05004, 0.09028, 0.0, 0.0, 0.0, 0.0, 0.0, 0.0, 0.0, 0.0, 0.0, 0.0, 0.07505, 0.1354, 0.0, 0.0, 0.1001, 0.1806, 0.1001, 0.1806, 0.0, 0.0, 0.0, 0.0, 0.0, 0.0, 0.1406, 0.1731, 0.1406, 0.1731, 0.0, 0.0, 0.0, 0.0, 0.0, 0.0, 0.0, 0.0, 0.0435, 0.2003, 0.05075, 0.1992, 0.05075, 0.1992, 0.0435, 0.2003, 0.0435, 0.2003, 0.05075, 0.1992, 0.05075, 0.1992, 0.0435, 0.2003, 0.1001, 0.1806, 0.09501, 0.1815, 0.09501, 0.1815, 0.1001, 0.1806, 0.0, 0.0, 1.324e-05, 0.05179, 0.0, 0.0, 0.0, 0.0, 0.1159, 0.1889, 0.1232, 0.1877, 0.1232, 0.1877, 0.1159, 0.1889, 0.1507, 0.1712, 0.1456, 0.1722, 0.1456, 0.1722, 0.1507, 0.1712, 0.1159, 0.1889, 0.1232, 0.1877, 0.1232, 0.1877, 0.1159, 0.1889, 1.324e-05, 0.05179, 2.648e-05, 0.1036, 0.0, 0.0, 0.0, 0.0, 0.1001, 0.1806, 0.09501, 0.1815, 0.09501, 0.1815, 0.1001, 0.1806, 0.1507, 0.1712, 0.1456, 0.1722, 0.1456, 0.1722, 0.1507, 0.1712, 0.04527, 0.04141, 0.09055, 0.08282, 0.0, 0.0, 0.0, 0.0, 0.0, 0.0, 0.0, 0.0, 0.0, 0.0, 6.621e-06, 0.02589, 0.0, 0.0, 0.0, 0.0, 6.621e-06, 0.02589, 1.324e-05, 0.05179, 0.0, 0.0, 0.0, 0.0, 0.0, 0.0, 0.02264, 0.0207, 0.0, 0.0, 0.04527, 0.04141, 0.0, 0.0, 0.0, 0.0, 0.0, 0.0, 0.0, 0.0, 0.02264, 0.0207, 0.04527, 0.04141, 0.0, 0.0, 0.0, 0.0, 0.0, 0.0, 0.0, 0.0, 0.1739, 0.1798, 0.1739, 0.1798, 0.0, 0.0, 0.0, 0.0, 0.0, 0.0, 0.0, 0.0, 0.0, 0.0, 0.0, 0.0, 0.0, 0.0, 0.0, 0.0, 0.0, 0.0, 0.0, 0.0, 0.0, 0.0, 0.0, 0.0, 0.0, 0.0, 0.0, 0.0, 0.0, 0.0, 0.0, 0.0, 0.0, 0.0, 0.0, 0.0, 0.0, 0.0, 0.0, 0.0, 0.04527, 0.04141, 0.0, 0.0, 0.0, 0.0, 0.1358, 0.1242, 0.0, 0.0, 0.1811, 0.1656, 0.1811, 0.1656, 0.0, 0.0, 0.0, 0.0, 5.297e-05, 0.2072, 5.297e-05, 0.2072, 0.0, 0.0, 1.324e-05, 0.05179, 0.0, 0.0, 0.0, 0.0, 3.973e-05, 0.1554, 0.0, 0.0, 0.0, 0.0, 0.0, 0.0, 0.0, 0.0, 0.0, 0.0, 0.0, 0.0, 0.0, 0.0, 0.0, 0.0, 0.0, 0.0, 0.0, 0.0, 0.0, 0.0, 0.0, 0.0, 0.0, 0.0, 0.05956, 0.188, 0.05956, 0.188, 0.0, 0.0, 0.0, 0.0, 0.0, 0.0, 0.0, 0.0, 0.0, 0.0, 0.0, 0.0, 0.0, 0.0, 0.0, 0.0, 0.0, 0.0, 0.0, 0.0, 0.0, 0.0, 0.6059, 0.1015, 0.5804, 0.098, 0.5549, 0.09448, 0.4964, 0.1154, 0.1608, 0.1694, 0.1507, 0.1712, 0.1456, 0.1722, 0.1406, 0.1731, 0.1406, 0.1731, 0.1054, 0.1298, 0.07029, 0.08655, 0.03515, 0.04328, 0.0, 0.0, 0.1159, 0.1889, 0.1232, 0.1877, 0.1304, 0.1866, 0.1449, 0.1843, 0.1594, 0.182, 0.1739, 0.1798, 0.1739, 0.1798, 0.1304, 0.1348, 0.08693, 0.08988, 0.04346, 0.04494, 0.0, 0.0, 0.1811, 0.1656, 0.171, 0.1675, 0.02902, 0.2026, 0.0435, 0.2003, 0.05075, 0.1992, 0.05799, 0.198, 0.05799, 0.198, 0.04349, 0.1485, 0.02899, 0.09901, 0.0145, 0.04951, 0.0, 0.0, 0.1001, 0.1806, 0.09501, 0.1815, 0.08995, 0.1824, 0.07982, 0.1843, 0.06969, 0.1862, 0.05956, 0.188, 0.05956, 0.188, 0.04467, 0.141, 0.02978, 0.09402, 0.01489, 0.04701, 0.0, 0.0, 5.297e-05, 0.2072, 0.01454, 0.2049])
me_0_destroyer_t_pso.materials.append(mat_material)
me_0_destroyer_t_pso.materials.append(mat_destroyer_material)
me_0_destroyer_t_pso.use_remesh_preserve_volume = False
me_0_destroyer_t_pso.use_remesh_preserve_attributes = False
me_0_destroyer_t_pso.use_mirror_vertex_groups = False
me_0_destroyer_t_pso.update()

# ---- objects
ob_destroyer = bpy.data.objects.new('destroyer', me_0_destroyer_t_pso)
ob_lamp = bpy.data.objects.new('Lamp', light_lamp)
ob_camera = bpy.data.objects.new('Camera', cam_camera)

# ---- transforms, parenting, visibility, modifiers, constraints
ob_destroyer.location = (0.0, 0.0, 0.0)
ob_destroyer.lineart.crease_threshold = 0.0
ob_lamp.location = (4.076, 1.005, 5.904)
ob_lamp.rotation_euler = (0.6503, 0.05522, 1.866)
ob_lamp.lock_rotations_4d = False
ob_lamp.empty_display_type = 'ARROWS'
ob_lamp.color = (0.0, 0.0, 0.0, 0.0)
ob_lamp.lineart.crease_threshold = 0.0
ob_camera.location = (7.481, -6.508, 5.344)
ob_camera.rotation_euler = (1.109, 0.01082, 0.8149)
ob_camera.lock_rotations_4d = False
ob_camera.empty_display_type = 'ARROWS'
ob_camera.color = (0.0, 0.0, 0.0, 0.0)
ob_camera.display_type = 'WIRE'
ob_camera.lineart.crease_threshold = 0.0

# ---- collection membership
col_collection_1.objects.link(ob_destroyer)
col_collection_1.objects.link(ob_lamp)
col_collection_1.objects.link(ob_camera)

# ---- scene / render settings (as saved in the file)
scene.camera = ob_camera
scene.frame_start = 1; scene.frame_end = 250; scene.frame_set(1)
scene.render.engine = 'BLENDER_EEVEE_NEXT'
scene.render.image_settings.color_mode = 'RGB'
scene.render.image_settings.compression = 90
scene.render.resolution_percentage = 50
scene.render.dither_intensity = 0.0
scene.render.bake_margin = 2
scene.cycles.use_denoising = False
scene.cycles.samples = 10
scene.cycles.sampling_pattern = 'TABULATED_SOBOL'
scene.cycles.light_sampling_threshold = 0.0
scene.cycles.use_adaptive_sampling = False
scene.cycles.use_light_tree = False
scene.cycles.blur_glossy = 0.0
scene.cycles.volume_bounces = 1
scene.cycles.pixel_filter_type = 'GAUSSIAN'
scene.cycles.sample_clamp_indirect = 0.0
scene.view_settings.view_transform = 'Standard'
bpy.context.view_layer.update()
